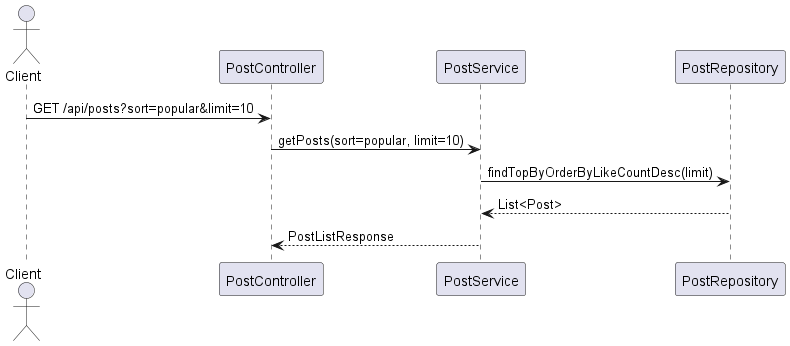

The diagram above was rendered by PlantUML. Its source (embedded in the PNG):
@startuml popular-posts

actor Client
participant PostController
participant PostService
participant PostRepository

Client -> PostController: GET /api/posts?sort=popular&limit=10
PostController -> PostService: getPosts(sort=popular, limit=10)
PostService -> PostRepository: findTopByOrderByLikeCountDesc(limit)
PostRepository --> PostService: List<Post>
PostService --> PostController: PostListResponse

@enduml